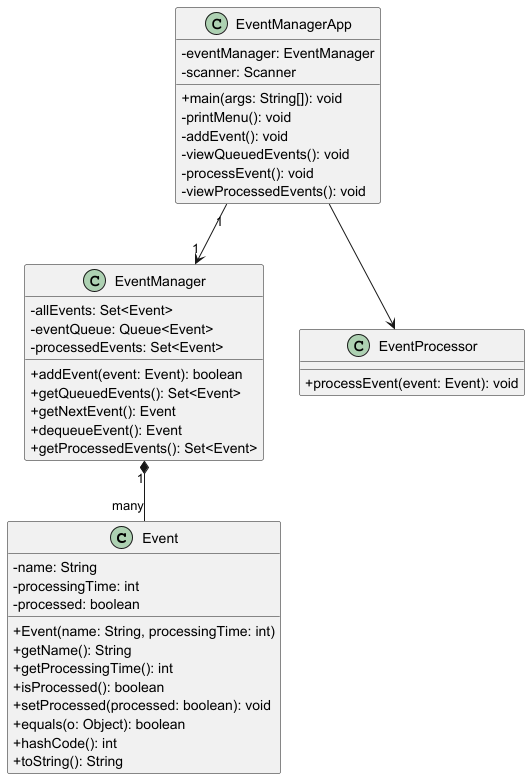

The diagram above was rendered by PlantUML. Its source (embedded in the PNG):
@startuml
skinparam classAttributeIconSize 0

class Event {
  - name: String
  - processingTime: int
  - processed: boolean
  + Event(name: String, processingTime: int)
  + getName(): String
  + getProcessingTime(): int
  + isProcessed(): boolean
  + setProcessed(processed: boolean): void
  + equals(o: Object): boolean
  + hashCode(): int
  + toString(): String
}

class EventManager {
  - allEvents: Set<Event>
  - eventQueue: Queue<Event>
  - processedEvents: Set<Event>
  + addEvent(event: Event): boolean
  + getQueuedEvents(): Set<Event>
  + getNextEvent(): Event
  + dequeueEvent(): Event
  + getProcessedEvents(): Set<Event>
}

class EventProcessor {
  + processEvent(event: Event): void
}

class EventManagerApp {
  - eventManager: EventManager
  - scanner: Scanner
  + main(args: String[]): void
  - printMenu(): void
  - addEvent(): void
  - viewQueuedEvents(): void
  - processEvent(): void
  - viewProcessedEvents(): void
}

EventManager "1" *-- "many" Event
EventManagerApp "1" --> "1" EventManager
EventManagerApp --> EventProcessor
@enduml